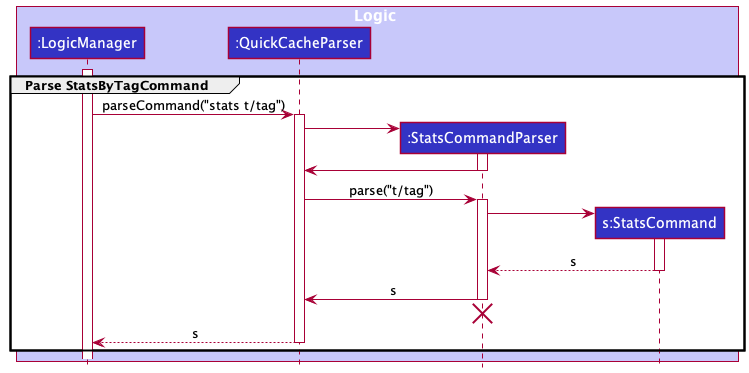

The diagram above was rendered by PlantUML. Its source (embedded in the PNG):
@startuml
!include style.puml

group Parse StatsByTagCommand
box Logic LOGIC_COLOR_T1
participant ":LogicManager" as LogicManager LOGIC_COLOR
participant ":QuickCacheParser" as QuickCacheParser LOGIC_COLOR
participant ":StatsCommandParser" as StatsCommandParser LOGIC_COLOR
participant "s:StatsCommand" as StatsCommand LOGIC_COLOR
end box

activate LogicManager

LogicManager -> QuickCacheParser : parseCommand("stats t/tag")
activate QuickCacheParser

create StatsCommandParser
QuickCacheParser -> StatsCommandParser
activate StatsCommandParser

StatsCommandParser -> QuickCacheParser
deactivate StatsCommandParser

QuickCacheParser -> StatsCommandParser : parse("t/tag")
activate StatsCommandParser

create StatsCommand
StatsCommandParser -> StatsCommand
activate StatsCommand

StatsCommand --> StatsCommandParser : s
deactivate StatsCommand

StatsCommandParser -> QuickCacheParser : s
deactivate StatsCommandParser

'Hidden arrow to position the destroy marker below the end of the activation bar.
StatsCommandParser -[hidden]-> QuickCacheParser
destroy StatsCommandParser

QuickCacheParser --> LogicManager : s
deactivate QuickCacheParser
end
@enduml